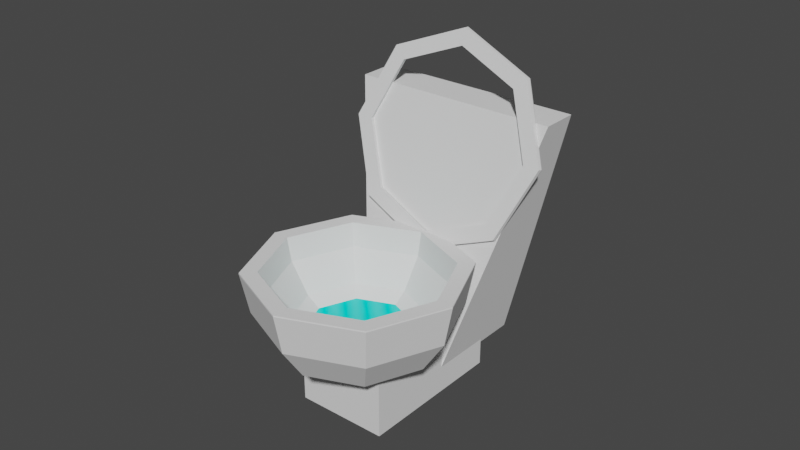 # Source: toilet.blend  (saved by Blender 2.82.7; exported with 4.5.12 LTS)
import bpy
from mathutils import Matrix  # noqa: F401  (used for matrix-valued properties, if any)

bpy.ops.wm.read_factory_settings(use_empty=True)
scene = bpy.context.scene
scene.name = 'Scene'

# ---- collections
col_collection = bpy.data.collections.new('Collection'); scene.collection.children.link(col_collection)

# ---- materials (node trees are filled in below, after node groups)
mat_material_001 = bpy.data.materials.new('Material.001')
mat_material_001.use_transparent_shadow = False

# ---- material node trees
mat_material_001.use_nodes = True; mat_material_001.node_tree.nodes.clear()
_N = mat_material_001.node_tree.nodes; _L = mat_material_001.node_tree.links
n0 = _N.new('ShaderNodeOutputMaterial'); n0.name = 'Material Output'; n0.location = (300, 300)
n1 = _N.new('ShaderNodeTexWave'); n1.name = 'Wave Texture'; n1.location = (-663, 180)
n1.bands_direction = 'DIAGONAL'
n1.rings_direction = 'SPHERICAL'
n1.inputs[1].default_value = 2.3
n1.inputs[6].default_value = 1.571
n2 = _N.new('ShaderNodeBsdfPrincipled'); n2.name = 'Principled BSDF'; n2.location = (-174, 290)
n2.distribution = 'GGX'
n2.subsurface_method = 'BURLEY'
n2.inputs[0].default_value = (0.0, 0.8, 0.7337, 1.0)
n2.inputs[3].default_value = 1.45
n2.inputs[27].default_value = (0.0, 0.0, 0.0, 1.0)
n2.inputs[28].default_value = 1.0
_L.new(n2.outputs[0], n0.inputs[0])
_L.new(n1.outputs[0], n2.inputs[13])
n0.is_active_output = True

# ---- world
world_world = bpy.data.worlds.new('World'); scene.world = world_world
world_world.use_nodes = True; world_world.node_tree.nodes.clear()
_N = world_world.node_tree.nodes; _L = world_world.node_tree.links
n0 = _N.new('ShaderNodeOutputWorld'); n0.name = 'World Output'; n0.location = (300, 300)
n1 = _N.new('ShaderNodeBackground'); n1.name = 'Background'; n1.location = (10, 300)
n1.inputs[0].default_value = (0.05088, 0.05088, 0.05088, 1.0)
_L.new(n1.outputs[0], n0.inputs[0])
n0.is_active_output = True
world_world.color = (0.05088, 0.05088, 0.05088)
world_world.use_sun_shadow = False
world_world.sun_shadow_jitter_overblur = 0.0

# ---- meshes
me_sphere_003 = bpy.data.meshes.new('Sphere.003')
me_sphere_003.from_pydata([(0.0, 1.0, -4.371e-08), (0.7071, 0.7071, -4.371e-08), (1.0, 1.336e-07, -4.371e-08), (0.7071, -0.7071, -4.371e-08), (1.244e-08, -1.0, -4.371e-08), (-0.7071, -0.7071, -4.371e-08), (-1.0, 1.634e-07, -4.371e-08), (-0.7071, 0.7071, -4.371e-08), (0.7056, 0.7056, 0.01037), (0.9906, 0.0177, 0.01037), (0.5967, 0.5967, 0.01037), (0.9979, 1.344e-07, 0.01037), (0.8439, 1.24e-07, 0.01037), (0.7056, -0.7056, 0.01037), (0.5967, -0.5967, 0.01037), (-0.5967, -0.5967, 0.01037), (-0.7056, -0.7056, 0.01037), (1.912e-08, -0.8439, 0.01037), (1.325e-08, -0.9979, 0.01037), (-1.278e-09, 0.9979, 0.01037), (-0.7056, 0.7056, 0.01037), (-1.323e-08, 0.8439, 0.01037), (-0.5967, 0.5967, 0.01037), (-0.9979, 1.618e-07, 0.01037), (-0.8439, 1.247e-07, 0.01037), (-0.9937, 1.585e-07, -0.03171), (-0.8355, 1.181e-07, -0.03171), (1.491e-08, -0.9937, -0.03171), (2.24e-08, -0.8355, -0.03171), (-0.5908, -0.5908, -0.03171), (-0.7026, -0.7026, -0.03171), (-3.909e-09, 0.9937, -0.03171), (0.7026, 0.7026, -0.03171), (-1.842e-08, 0.8355, -0.03171), (-0.7026, 0.7026, -0.03171), (0.9937, 1.361e-07, -0.03171), (0.5908, 0.5908, -0.03171), (-0.5908, 0.5908, -0.03171), (0.8355, 1.273e-07, -0.03171), (0.5908, -0.5908, -0.03171), (0.7026, -0.7026, -0.03171), (0.5381, 1.144, -0.2615), (0.4055, 1.451, -0.309), (0.207, 1.687, -0.446), (0.7722, 1.304, -0.8035), (0.5847, 1.574, -0.7238), (0.304, 1.753, -0.6705), (-0.02711, 1.817, -0.6518), (0.5381, 1.465, -1.345), (0.4055, 1.696, -1.139), (0.207, 1.82, -0.895), (-0.02711, 1.531, -1.57), (-0.02711, 1.747, -1.31), (-0.02711, 1.847, -0.988), (-0.5923, 1.465, -1.345), (-0.4597, 1.696, -1.139), (-0.2612, 1.82, -0.895), (-0.8265, 1.304, -0.8035), (-0.6389, 1.574, -0.7238), (-0.3582, 1.753, -0.6705), (-0.5923, 1.144, -0.2615), (-0.4597, 1.451, -0.309), (-0.2612, 1.687, -0.446), (-0.02711, 1.077, -0.03704), (-0.02711, 1.4, -0.1372), (-0.02711, 1.659, -0.353), (-0.02711, 0.8159, 0.09475), (0.68, 0.8991, -0.1861), (0.6262, 1.281, -0.129), (0.4729, 1.636, -0.1839), (0.2435, 1.909, -0.3423), (0.9729, 1.1, -0.8641), (0.8968, 1.467, -0.7554), (0.68, 1.778, -0.6633), (0.3556, 1.986, -0.6017), (-0.02711, 2.059, -0.5801), (0.68, 1.301, -1.542), (0.6262, 1.652, -1.382), (0.4729, 1.92, -1.143), (0.2435, 2.063, -0.8612), (-0.02711, 1.384, -1.823), (-0.02711, 1.729, -1.641), (-0.02711, 1.979, -1.341), (-0.02711, 2.094, -0.9687), (-0.7342, 1.301, -1.542), (-0.6804, 1.652, -1.382), (-0.5271, 1.92, -1.143), (-0.2977, 2.063, -0.8612), (-1.027, 1.1, -0.8641), (-0.951, 1.467, -0.7554), (-0.7342, 1.778, -0.6633), (-0.4098, 1.986, -0.6017), (-0.7342, 0.8991, -0.1861), (-0.6804, 1.281, -0.129), (-0.5271, 1.636, -0.1839), (-0.2977, 1.909, -0.3423), (-0.02711, 1.204, 0.1304), (-0.02711, 1.577, 0.01471), (-0.02711, 1.877, -0.2348), (0.6785, 0.8895, -0.1904), (0.9635, 1.085, -0.8501), (0.5696, 0.9205, -0.2949), (0.9708, 1.09, -0.867), (0.8168, 1.09, -0.867), (0.6785, 1.29, -1.544), (0.5696, 1.259, -1.439), (-0.6238, 1.259, -1.439), (-0.7328, 1.29, -1.544), (-0.02711, 1.33, -1.676), (-0.02711, 1.373, -1.824), (-0.02711, 0.8065, 0.08983), (-0.7328, 0.8895, -0.1904), (-0.02711, 0.8503, -0.0579), (-0.6238, 0.9205, -0.2949), (-1.025, 1.09, -0.867), (-0.871, 1.09, -0.867), (-0.4681, 2.498, -0.7207), (-0.4681, 1.975, -0.8757), (-0.4681, 2.083, 0.68), (-0.4681, 1.56, 0.525), (0.4139, 2.498, -0.7207), (0.4139, 1.975, -0.8757), (0.4139, 2.083, 0.68), (0.4139, 1.56, 0.525), (-0.4527, 2.041, 0.02841), (-1.027, -0.3622, 0.002118), (-0.4527, 1.754, 0.9973), (-1.027, -0.4625, 0.3409), (0.405, 2.041, 0.02841), (0.9729, -0.3622, 0.002118), (0.405, 1.754, 0.9973), (0.9729, -0.4625, 0.3409)], [], [(0, 19, 8, 1), (1, 8, 9, 11, 2), (2, 11, 13, 3), (3, 13, 18, 4), (4, 18, 16, 5), (5, 16, 23, 6), (6, 23, 20, 7), (7, 20, 19, 0), (23, 24, 22, 21, 10, 12, 9, 8, 19, 20), (24, 23, 16, 18, 13, 11, 9, 12, 14, 17, 15), (33, 36, 10, 21), (32, 35, 38, 36, 33, 37, 26, 25, 34, 31), (39, 38, 35, 40, 27, 30, 25, 26, 29, 28), (35, 32, 1, 2), (29, 26, 24, 15), (31, 34, 7, 0), (40, 35, 2, 3), (27, 40, 3, 4), (28, 29, 15, 17), (32, 31, 0, 1), (39, 28, 17, 14), (37, 33, 21, 22), (34, 25, 6, 7), (38, 39, 14, 12), (25, 30, 5, 6), (30, 27, 4, 5), (36, 38, 12, 10), (26, 37, 22, 24), (65, 43, 42, 64), (63, 41, 101, 112), (47, 43, 65), (64, 42, 41, 63), (47, 46, 43), (42, 45, 44, 41), (43, 46, 45, 42), (41, 44, 103, 101), (45, 49, 48, 44), (46, 50, 49, 45), (44, 48, 105, 103), (47, 50, 46), (50, 53, 52, 49), (48, 51, 108, 105), (47, 53, 50), (49, 52, 51, 48), (51, 54, 106, 108), (47, 56, 53), (52, 55, 54, 51), (53, 56, 55, 52), (47, 59, 56), (55, 58, 57, 54), (56, 59, 58, 55), (54, 57, 115, 106), (59, 62, 61, 58), (57, 60, 113, 115), (47, 62, 59), (58, 61, 60, 57), (62, 65, 64, 61), (60, 63, 112, 113), (47, 65, 62), (61, 64, 63, 60), (98, 97, 69, 70), (96, 66, 67, 68), (75, 98, 70), (97, 96, 68, 69), (66, 110, 99, 67), (75, 70, 74), (69, 68, 72, 73), (67, 99, 100, 102, 71), (70, 69, 73, 74), (68, 67, 71, 72), (73, 72, 77, 78), (71, 102, 104, 76), (74, 73, 78, 79), (72, 71, 76, 77), (75, 74, 79), (79, 78, 82, 83), (77, 76, 80, 81), (75, 79, 83), (78, 77, 81, 82), (76, 104, 109, 80), (81, 80, 84, 85), (75, 83, 87), (82, 81, 85, 86), (80, 109, 107, 84), (83, 82, 86, 87), (75, 87, 91), (86, 85, 89, 90), (84, 107, 114, 88), (87, 86, 90, 91), (85, 84, 88, 89), (88, 114, 111, 92), (91, 90, 94, 95), (89, 88, 92, 93), (75, 91, 95), (90, 89, 93, 94), (95, 94, 97, 98), (93, 92, 66, 96), (75, 95, 98), (94, 93, 96, 97), (92, 111, 110, 66), (114, 115, 113, 112, 101, 103, 100, 99, 110, 111), (115, 114, 107, 109, 104, 102, 100, 103, 105, 108, 106), (116, 117, 119, 118), (118, 119, 123, 122), (122, 123, 121, 120), (120, 121, 117, 116), (118, 122, 120, 116), (123, 119, 117, 121), (124, 125, 127, 126), (126, 127, 131, 130), (130, 131, 129, 128), (128, 129, 125, 124), (126, 130, 128, 124), (131, 127, 125, 129)])
_uv = me_sphere_003.uv_layers.new(name='UVMap')
_uv.uv.foreach_set('vector', [0.75, 0.5, 0.75, 0.5034, 0.625, 0.5034, 0.625, 0.5, 0.625, 0.5, 0.625, 0.5034, 0.5032, 0.5034, 0.5, 0.5034, 0.5, 0.5, 0.5, 0.5, 0.5, 0.5034, 0.375, 0.5034, 0.375, 0.5, 0.375, 0.5, 0.375, 0.5034, 0.25, 0.5034, 0.25, 0.5, 0.25, 0.5, 0.25, 0.5034, 0.125, 0.5034, 0.125, 0.5, 0.125, 0.5, 0.125, 0.5034, 0.0, 0.5034, 0.0, 0.5, 1.0, 0.5, 1.0, 0.5034, 0.875, 0.5034, 0.875, 0.5, 0.875, 0.5, 0.875, 0.5034, 0.75, 0.5034, 0.75, 0.5, 0.1253, 0.625, 0.1445, 0.625, 0.1754, 0.5504, 0.25, 0.5195, 0.3246, 0.5504, 0.3555, 0.625, 0.3738, 0.6228, 0.3382, 0.5368, 0.25, 0.5003, 0.1618, 0.5368, 0.1445, 0.625, 0.1253, 0.625, 0.1618, 0.7132, 0.25, 0.7497, 0.3382, 0.7132, 0.3747, 0.625, 0.3738, 0.6228, 0.3555, 0.625, 0.3246, 0.6996, 0.25, 0.7305, 0.1754, 0.6996, 0.75, 0.4436, 0.625, 0.4436, 0.625, 0.4595, 0.75, 0.4595, 0.6743, 0.5468, 0.6435, 0.6211, 0.6603, 0.6211, 0.6862, 0.5587, 0.7486, 0.5328, 0.8111, 0.5587, 0.837, 0.6211, 0.8537, 0.6211, 0.823, 0.5468, 0.7486, 0.5161, 0.6862, 0.6836, 0.6603, 0.6211, 0.6435, 0.6211, 0.6743, 0.6955, 0.7486, 0.7262, 0.823, 0.6955, 0.8537, 0.6211, 0.837, 0.6211, 0.8111, 0.6836, 0.7486, 0.7095, 0.5, 0.4896, 0.625, 0.4896, 0.625, 0.5, 0.5, 0.5, 0.125, 0.4436, 0.0, 0.4436, 0.0, 0.4595, 0.125, 0.4595, 0.75, 0.4896, 0.875, 0.4896, 0.875, 0.5, 0.75, 0.5, 0.375, 0.4896, 0.5, 0.4896, 0.5, 0.5, 0.375, 0.5, 0.25, 0.4896, 0.375, 0.4896, 0.375, 0.5, 0.25, 0.5, 0.25, 0.4436, 0.125, 0.4436, 0.125, 0.4595, 0.25, 0.4595, 0.625, 0.4896, 0.75, 0.4896, 0.75, 0.5, 0.625, 0.5, 0.375, 0.4436, 0.25, 0.4436, 0.25, 0.4595, 0.375, 0.4595, 0.875, 0.4436, 0.75, 0.4436, 0.75, 0.4595, 0.875, 0.4595, 0.875, 0.4896, 1.0, 0.4896, 1.0, 0.5, 0.875, 0.5, 0.5, 0.4436, 0.375, 0.4436, 0.375, 0.4595, 0.5, 0.4595, 0.0, 0.4896, 0.125, 0.4896, 0.125, 0.5, 0.0, 0.5, 0.125, 0.4896, 0.25, 0.4896, 0.25, 0.5, 0.125, 0.5, 0.625, 0.4436, 0.5, 0.4436, 0.5, 0.4595, 0.625, 0.4595, 1.0, 0.4436, 0.875, 0.4436, 0.875, 0.4595, 1.0, 0.4595, 0.75, 0.125, 0.625, 0.125, 0.625, 0.25, 0.75, 0.25, 0.75, 0.375, 0.625, 0.375, 0.625, 0.4595, 0.75, 0.4595, 0.6875, 0.0, 0.625, 0.125, 0.75, 0.125, 0.75, 0.25, 0.625, 0.25, 0.625, 0.375, 0.75, 0.375, 0.5625, 0.0, 0.5, 0.125, 0.625, 0.125, 0.625, 0.25, 0.5, 0.25, 0.5, 0.375, 0.625, 0.375, 0.625, 0.125, 0.5, 0.125, 0.5, 0.25, 0.625, 0.25, 0.625, 0.375, 0.5, 0.375, 0.5, 0.4595, 0.625, 0.4595, 0.5, 0.25, 0.375, 0.25, 0.375, 0.375, 0.5, 0.375, 0.5, 0.125, 0.375, 0.125, 0.375, 0.25, 0.5, 0.25, 0.5, 0.375, 0.375, 0.375, 0.375, 0.4595, 0.5, 0.4595, 0.4375, 0.0, 0.375, 0.125, 0.5, 0.125, 0.375, 0.125, 0.25, 0.125, 0.25, 0.25, 0.375, 0.25, 0.375, 0.375, 0.25, 0.375, 0.25, 0.4595, 0.375, 0.4595, 0.3125, 0.0, 0.25, 0.125, 0.375, 0.125, 0.375, 0.25, 0.25, 0.25, 0.25, 0.375, 0.375, 0.375, 0.25, 0.375, 0.125, 0.375, 0.125, 0.4595, 0.25, 0.4595, 0.1875, 0.0, 0.125, 0.125, 0.25, 0.125, 0.25, 0.25, 0.125, 0.25, 0.125, 0.375, 0.25, 0.375, 0.25, 0.125, 0.125, 0.125, 0.125, 0.25, 0.25, 0.25, 0.0625, 0.0, 0.0, 0.125, 0.125, 0.125, 0.125, 0.25, 0.0, 0.25, 0.0, 0.375, 0.125, 0.375, 0.125, 0.125, 0.0, 0.125, 0.0, 0.25, 0.125, 0.25, 0.125, 0.375, 0.0, 0.375, 0.0, 0.4595, 0.125, 0.4595, 1.0, 0.125, 0.875, 0.125, 0.875, 0.25, 1.0, 0.25, 1.0, 0.375, 0.875, 0.375, 0.875, 0.4595, 1.0, 0.4595, 0.9375, 0.0, 0.875, 0.125, 1.0, 0.125, 1.0, 0.25, 0.875, 0.25, 0.875, 0.375, 1.0, 0.375, 0.875, 0.125, 0.75, 0.125, 0.75, 0.25, 0.875, 0.25, 0.875, 0.375, 0.75, 0.375, 0.75, 0.4595, 0.875, 0.4595, 0.8125, 0.0, 0.75, 0.125, 0.875, 0.125, 0.875, 0.25, 0.75, 0.25, 0.75, 0.375, 0.875, 0.375, 0.75, 0.125, 0.75, 0.25, 0.625, 0.25, 0.625, 0.125, 0.75, 0.375, 0.75, 0.5, 0.625, 0.5, 0.625, 0.375, 0.6875, 0.0, 0.75, 0.125, 0.625, 0.125, 0.75, 0.25, 0.75, 0.375, 0.625, 0.375, 0.625, 0.25, 0.75, 0.5, 0.75, 0.5034, 0.625, 0.5034, 0.625, 0.5, 0.5625, 0.0, 0.625, 0.125, 0.5, 0.125, 0.625, 0.25, 0.625, 0.375, 0.5, 0.375, 0.5, 0.25, 0.625, 0.5, 0.625, 0.5034, 0.5032, 0.5034, 0.5, 0.5034, 0.5, 0.5, 0.625, 0.125, 0.625, 0.25, 0.5, 0.25, 0.5, 0.125, 0.625, 0.375, 0.625, 0.5, 0.5, 0.5, 0.5, 0.375, 0.5, 0.25, 0.5, 0.375, 0.375, 0.375, 0.375, 0.25, 0.5, 0.5, 0.5, 0.5034, 0.375, 0.5034, 0.375, 0.5, 0.5, 0.125, 0.5, 0.25, 0.375, 0.25, 0.375, 0.125, 0.5, 0.375, 0.5, 0.5, 0.375, 0.5, 0.375, 0.375, 0.4375, 0.0, 0.5, 0.125, 0.375, 0.125, 0.375, 0.125, 0.375, 0.25, 0.25, 0.25, 0.25, 0.125, 0.375, 0.375, 0.375, 0.5, 0.25, 0.5, 0.25, 0.375, 0.3125, 0.0, 0.375, 0.125, 0.25, 0.125, 0.375, 0.25, 0.375, 0.375, 0.25, 0.375, 0.25, 0.25, 0.375, 0.5, 0.375, 0.5034, 0.25, 0.5034, 0.25, 0.5, 0.25, 0.375, 0.25, 0.5, 0.125, 0.5, 0.125, 0.375, 0.1875, 0.0, 0.25, 0.125, 0.125, 0.125, 0.25, 0.25, 0.25, 0.375, 0.125, 0.375, 0.125, 0.25, 0.25, 0.5, 0.25, 0.5034, 0.125, 0.5034, 0.125, 0.5, 0.25, 0.125, 0.25, 0.25, 0.125, 0.25, 0.125, 0.125, 0.0625, 0.0, 0.125, 0.125, 0.0, 0.125, 0.125, 0.25, 0.125, 0.375, 0.0, 0.375, 0.0, 0.25, 0.125, 0.5, 0.125, 0.5034, 0.0, 0.5034, 0.0, 0.5, 0.125, 0.125, 0.125, 0.25, 0.0, 0.25, 0.0, 0.125, 0.125, 0.375, 0.125, 0.5, 0.0, 0.5, 0.0, 0.375, 1.0, 0.5, 1.0, 0.5034, 0.875, 0.5034, 0.875, 0.5, 1.0, 0.125, 1.0, 0.25, 0.875, 0.25, 0.875, 0.125, 1.0, 0.375, 1.0, 0.5, 0.875, 0.5, 0.875, 0.375, 0.9375, 0.0, 1.0, 0.125, 0.875, 0.125, 1.0, 0.25, 1.0, 0.375, 0.875, 0.375, 0.875, 0.25, 0.875, 0.125, 0.875, 0.25, 0.75, 0.25, 0.75, 0.125, 0.875, 0.375, 0.875, 0.5, 0.75, 0.5, 0.75, 0.375, 0.8125, 0.0, 0.875, 0.125, 0.75, 0.125, 0.875, 0.25, 0.875, 0.375, 0.75, 0.375, 0.75, 0.25, 0.875, 0.5, 0.875, 0.5034, 0.75, 0.5034, 0.75, 0.5, 0.1253, 0.625, 0.1445, 0.625, 0.1754, 0.5504, 0.25, 0.5195, 0.3246, 0.5504, 0.3555, 0.625, 0.3738, 0.6228, 0.3382, 0.5368, 0.25, 0.5003, 0.1618, 0.5368, 0.1445, 0.625, 0.1253, 0.625, 0.1618, 0.7132, 0.25, 0.7497, 0.3382, 0.7132, 0.3747, 0.625, 0.3738, 0.6228, 0.3555, 0.625, 0.3246, 0.6996, 0.25, 0.7305, 0.1754, 0.6996, 0.375, 0.0, 0.625, 0.0, 0.625, 0.25, 0.375, 0.25, 0.375, 0.25, 0.625, 0.25, 0.625, 0.5, 0.375, 0.5, 0.375, 0.5, 0.625, 0.5, 0.625, 0.75, 0.375, 0.75, 0.375, 0.75, 0.625, 0.75, 0.625, 1.0, 0.375, 1.0, 0.125, 0.5, 0.375, 0.5, 0.375, 0.75, 0.125, 0.75, 0.625, 0.5, 0.875, 0.5, 0.875, 0.75, 0.625, 0.75, 0.375, 0.0, 0.625, 0.0, 0.625, 0.25, 0.375, 0.25, 0.375, 0.25, 0.625, 0.25, 0.625, 0.5, 0.375, 0.5, 0.375, 0.5, 0.625, 0.5, 0.625, 0.75, 0.375, 0.75, 0.375, 0.75, 0.625, 0.75, 0.625, 1.0, 0.375, 1.0, 0.125, 0.5, 0.375, 0.5, 0.375, 0.75, 0.125, 0.75, 0.625, 0.5, 0.875, 0.5, 0.875, 0.75, 0.625, 0.75])
me_sphere_003.use_remesh_fix_poles = True
me_sphere_003.use_remesh_preserve_attributes = False
me_sphere_003.use_mirror_vertex_groups = False
me_sphere_003.update()
me_cube_005 = bpy.data.meshes.new('Cube.005')
me_cube_005.from_pydata([(0.2341, 0.2341, 0.8977), (0.3311, 1.285e-07, 0.8977), (0.0, 1.306e-07, 0.8318), (0.2341, -0.2341, 0.8977), (1.076e-08, -0.3311, 0.8977), (-0.2341, -0.2341, 0.8977), (-0.3311, 1.414e-07, 0.8977), (-0.2341, 0.2341, 0.8977), (-2.13e-09, 0.3311, 0.8977), (0.3424, 0.3424, 1.0), (-9.165e-09, 0.4843, 1.0), (0.4843, 1.355e-07, 1.0), (-0.3424, 0.3424, 1.0), (-0.4843, 1.414e-07, 1.0), (0.3424, -0.3424, 1.0), (1.076e-08, -0.4843, 1.0), (-0.3424, -0.3424, 1.0)], [], [(8, 10, 9, 0), (2, 8, 0), (2, 0, 1), (0, 9, 11, 1), (1, 11, 14, 3), (2, 1, 3), (3, 14, 15, 4), (2, 3, 4), (2, 4, 5), (4, 15, 16, 5), (2, 5, 6), (5, 16, 13, 6), (6, 13, 12, 7), (2, 6, 7), (7, 12, 10, 8), (2, 7, 8), (11, 9, 10, 12, 13, 16, 15, 14)])
_uv = me_cube_005.uv_layers.new(name='UVMap')
_uv.uv.foreach_set('vector', [0.75, 0.125, 0.75, 0.1932, 0.625, 0.1932, 0.625, 0.125, 0.6875, 0.0, 0.75, 0.125, 0.625, 0.125, 0.5625, 0.0, 0.625, 0.125, 0.5, 0.125, 0.625, 0.125, 0.625, 0.1932, 0.5, 0.1932, 0.5, 0.125, 0.5, 0.125, 0.5, 0.1932, 0.375, 0.1932, 0.375, 0.125, 0.4375, 0.0, 0.5, 0.125, 0.375, 0.125, 0.375, 0.125, 0.375, 0.1932, 0.25, 0.1932, 0.25, 0.125, 0.3125, 0.0, 0.375, 0.125, 0.25, 0.125, 0.1875, 0.0, 0.25, 0.125, 0.125, 0.125, 0.25, 0.125, 0.25, 0.1932, 0.125, 0.1932, 0.125, 0.125, 0.0625, 0.0, 0.125, 0.125, 0.0, 0.125, 0.125, 0.125, 0.125, 0.1932, 0.0, 0.1932, 0.0, 0.125, 1.0, 0.125, 1.0, 0.1932, 0.875, 0.1932, 0.875, 0.125, 0.9375, 0.0, 1.0, 0.125, 0.875, 0.125, 0.875, 0.125, 0.875, 0.1932, 0.75, 0.1932, 0.75, 0.125, 0.8125, 0.0, 0.875, 0.125, 0.75, 0.125, 0.6895, 0.625, 0.7072, 0.5822, 0.75, 0.5645, 0.7928, 0.5822, 0.8105, 0.625, 0.7928, 0.6678, 0.75, 0.6855, 0.7072, 0.6678])
me_cube_005.materials.append(mat_material_001)
me_cube_005.use_remesh_fix_poles = True
me_cube_005.use_remesh_preserve_attributes = False
me_cube_005.use_mirror_vertex_groups = False
me_cube_005.update()

# ---- objects
ob_sphere_001 = bpy.data.objects.new('Sphere.001', me_sphere_003)
ob_cube_002 = bpy.data.objects.new('Cube.002', me_cube_005)

# ---- transforms, parenting, visibility, modifiers, constraints
ob_sphere_001.location = (0.02711, 1.141, 0.8092)
ob_sphere_001.rotation_euler = (-1.859, -2.129e-16, 2.851e-16)
ob_sphere_001.lineart.crease_threshold = 0.0
ob_cube_002.location = (0.0, 0.0, -1.579)
ob_cube_002.lineart.crease_threshold = 0.0

# ---- collection membership
col_collection.objects.link(ob_sphere_001)
col_collection.objects.link(ob_cube_002)

# ---- scene / render settings (as saved in the file)
scene.frame_start = 1; scene.frame_end = 250; scene.frame_set(1)
scene.render.engine = 'BLENDER_EEVEE_NEXT'
scene.cycles.use_denoising = False
scene.cycles.samples = 128
scene.cycles.sampling_pattern = 'TABULATED_SOBOL'
scene.cycles.use_adaptive_sampling = False
scene.cycles.use_light_tree = False
scene.view_settings.view_transform = 'Filmic'
bpy.context.view_layer.update()

# ---- added for rendering (the .blend has no active camera and no usable light): camera, sun
cam_auto = bpy.data.cameras.new('AutoCamera')
cam_auto.lens = 50.0
cam_auto.sensor_width = 36.0
cam_auto.clip_end = 1000.0
ob_auto_camera = bpy.data.objects.new('AutoCamera', cam_auto)
scene.collection.objects.link(ob_auto_camera)
ob_auto_camera.location = (5.49134, -6.04146, 4.59064)
ob_auto_camera.rotation_euler = (1.09748, -7.21219e-08, 0.694738)
scene.camera = ob_auto_camera
light_auto_sun = bpy.data.lights.new('AutoSun', 'SUN')
light_auto_sun.energy = 3.0
light_auto_sun.angle = 0.0523599
ob_auto_sun = bpy.data.objects.new('AutoSun', light_auto_sun)
scene.collection.objects.link(ob_auto_sun)
ob_auto_sun.rotation_euler = (0.872665, 0.174533, 0.523599)
bpy.context.view_layer.update()
